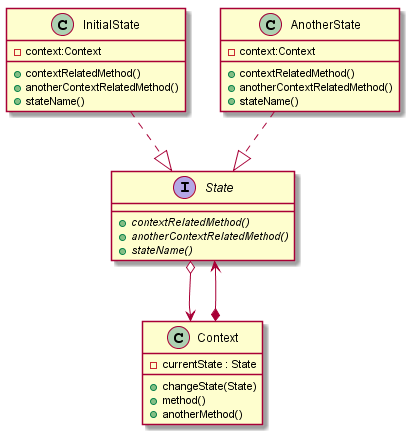

The diagram above was rendered by PlantUML. Its source (embedded in the PNG):
@startuml

interface State{
  + {abstract} contextRelatedMethod()
  + {abstract} anotherContextRelatedMethod()
  + {abstract} stateName()
}

class InitialState{
  - context:Context
  + contextRelatedMethod()
  + anotherContextRelatedMethod()
  + stateName()
}

class AnotherState{
  - context:Context
  + contextRelatedMethod()
  + anotherContextRelatedMethod()
  + stateName()
}

class Context{
  - currentState : State
  + changeState(State)
  + method()
  + anotherMethod()
}

InitialState ..|> State
AnotherState ..|> State
Context *--> State
State o--> Context

@enduml